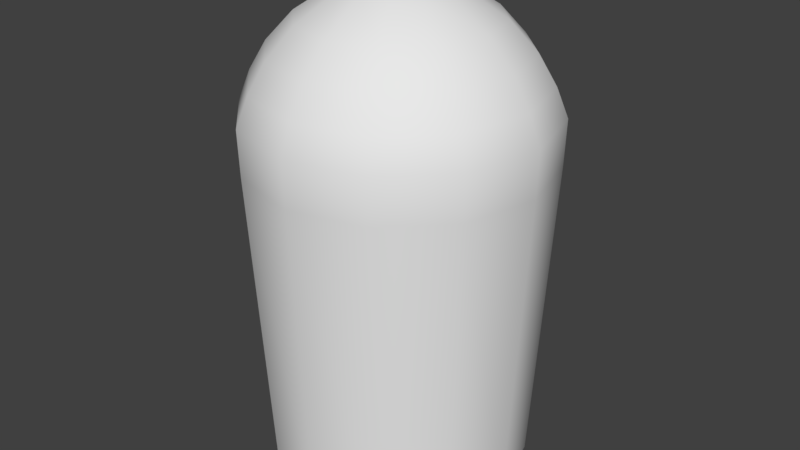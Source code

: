 # Source: enemy.blend  (saved by Blender 2.79.0; exported with 4.5.12 LTS)
import bpy
from mathutils import Matrix  # noqa: F401  (used for matrix-valued properties, if any)

bpy.ops.wm.read_factory_settings(use_empty=True)
scene = bpy.context.scene
scene.name = 'Scene'

# ---- collections
col_collection_1 = bpy.data.collections.new('Collection 1'); scene.collection.children.link(col_collection_1)

# ---- materials (node trees are filled in below, after node groups)
mat_material = bpy.data.materials.new('Material')
mat_material.alpha_threshold = 0.0
mat_material.use_transparent_shadow = False
mat_material.roughness = 0.5

# ---- material node trees

# ---- world
world_world = bpy.data.worlds.new('World'); scene.world = world_world
world_world.color = (0.05088, 0.05088, 0.05088)
world_world.use_sun_shadow = False
world_world.sun_shadow_jitter_overblur = 0.0
world_world.cycles.sampling_method = 'MANUAL'

# ---- meshes
me_circle_001 = bpy.data.meshes.new('Circle.001')
me_circle_001.from_pydata([(1.0, 0.0, -1.257), (0.866, 0.5, -1.257), (0.5, 0.866, -1.257), (0.0, 1.0, -1.257), (-0.5, 0.866, -1.257), (-0.866, 0.5, -1.257), (-1.0, -5.96e-08, -1.257), (-0.866, -0.5, -1.257), (-0.5, -0.866, -1.257), (-2.384e-07, -1.0, -1.257), (0.5, -0.866, -1.257), (0.866, -0.5, -1.257), (1.141, 0.0, 1.18), (0.9878, 0.5703, 1.18), (0.5703, 0.9878, 1.18), (0.0, 1.141, 1.18), (-0.5703, 0.9878, 1.18), (-0.9878, 0.5703, 1.18), (-1.141, 0.0, 1.18), (-0.9878, -0.5703, 1.18), (-0.5703, -0.9878, 1.18), (-2.384e-07, -1.141, 1.18), (0.5703, -0.9878, 1.18), (0.9878, -0.5703, 1.18), (1.152, 0.0, 1.531), (0.9974, 0.5758, 1.531), (0.5758, 0.9974, 1.531), (0.0, 1.152, 1.531), (-0.5758, 0.9974, 1.531), (-0.9974, 0.5758, 1.531), (-1.152, 0.0, 1.531), (-0.9974, -0.5758, 1.531), (-0.5758, -0.9974, 1.531), (-2.384e-07, -1.152, 1.531), (0.5758, -0.9974, 1.531), (0.9974, -0.5758, 1.531), (1.064, 0.0, 1.752), (0.9214, 0.532, 1.752), (0.532, 0.9214, 1.752), (0.0, 1.064, 1.752), (-0.532, 0.9214, 1.752), (-0.9214, 0.532, 1.752), (-1.064, 0.0, 1.752), (-0.9214, -0.532, 1.752), (-0.532, -0.9214, 1.752), (-2.384e-07, -1.064, 1.752), (0.532, -0.9214, 1.752), (0.9214, -0.532, 1.752), (0.9358, -5.96e-08, 1.972), (0.8105, 0.4679, 1.972), (0.4679, 0.8105, 1.972), (5.96e-08, 0.9358, 1.972), (-0.4679, 0.8105, 1.972), (-0.8105, 0.4679, 1.972), (-0.9358, -5.96e-08, 1.972), (-0.8105, -0.4679, 1.972), (-0.4679, -0.8105, 1.972), (-1.788e-07, -0.9358, 1.972), (0.4679, -0.8105, 1.972), (0.8105, -0.4679, 1.972), (0.7322, -5.96e-08, 2.193), (0.6341, 0.3661, 2.193), (0.3661, 0.6341, 2.193), (5.96e-08, 0.7322, 2.193), (-0.3661, 0.6341, 2.193), (-0.6341, 0.3661, 2.193), (-0.7322, -5.96e-08, 2.193), (-0.6341, -0.3661, 2.193), (-0.3661, -0.6341, 2.193), (-1.788e-07, -0.7322, 2.193), (0.3661, -0.6341, 2.193), (0.6341, -0.3661, 2.193), (0.3998, -8.941e-08, 2.413), (0.3462, 0.1999, 2.413), (0.1999, 0.3462, 2.413), (2.98e-08, 0.3998, 2.413), (-0.1999, 0.3462, 2.413), (-0.3462, 0.1999, 2.413), (-0.3998, -8.941e-08, 2.413), (-0.3462, -0.1999, 2.413), (-0.1999, -0.3462, 2.413), (-8.941e-08, -0.3998, 2.413), (0.1999, -0.3462, 2.413), (0.3462, -0.1999, 2.413), (0.05919, -1.416e-07, 2.506), (0.05126, 0.0296, 2.506), (0.0296, 0.05126, 2.506), (1.863e-08, 0.05919, 2.506), (-0.0296, 0.05126, 2.506), (-0.05126, 0.0296, 2.506), (-0.05919, -1.416e-07, 2.506), (-0.05126, -0.0296, 2.506), (-0.0296, -0.05126, 2.506), (0.0, -0.05919, 2.506), (0.0296, -0.05126, 2.506), (0.05126, -0.0296, 2.506)], [], [(10, 22, 21, 9), (7, 19, 18, 6), (4, 16, 15, 3), (11, 23, 22, 10), (1, 13, 12, 0), (8, 20, 19, 7), (5, 17, 16, 4), (0, 12, 23, 11), (2, 14, 13, 1), (9, 21, 20, 8), (6, 18, 17, 5), (3, 15, 14, 2), (17, 29, 28, 16), (12, 24, 35, 23), (14, 26, 25, 13), (21, 33, 32, 20), (18, 30, 29, 17), (15, 27, 26, 14), (22, 34, 33, 21), (19, 31, 30, 18), (16, 28, 27, 15), (23, 35, 34, 22), (13, 25, 24, 12), (20, 32, 31, 19), (32, 44, 43, 31), (29, 41, 40, 28), (24, 36, 47, 35), (26, 38, 37, 25), (33, 45, 44, 32), (30, 42, 41, 29), (27, 39, 38, 26), (34, 46, 45, 33), (31, 43, 42, 30), (28, 40, 39, 27), (35, 47, 46, 34), (25, 37, 36, 24), (37, 49, 48, 36), (44, 56, 55, 43), (41, 53, 52, 40), (36, 48, 59, 47), (38, 50, 49, 37), (45, 57, 56, 44), (42, 54, 53, 41), (39, 51, 50, 38), (46, 58, 57, 45), (43, 55, 54, 42), (40, 52, 51, 39), (47, 59, 58, 46), (59, 71, 70, 58), (49, 61, 60, 48), (56, 68, 67, 55), (53, 65, 64, 52), (48, 60, 71, 59), (50, 62, 61, 49), (57, 69, 68, 56), (54, 66, 65, 53), (51, 63, 62, 50), (58, 70, 69, 57), (55, 67, 66, 54), (52, 64, 63, 51), (64, 76, 75, 63), (71, 83, 82, 70), (61, 73, 72, 60), (68, 80, 79, 67), (65, 77, 76, 64), (60, 72, 83, 71), (62, 74, 73, 61), (69, 81, 80, 68), (66, 78, 77, 65), (63, 75, 74, 62), (70, 82, 81, 69), (67, 79, 78, 66), (76, 88, 87, 75), (83, 95, 94, 82), (73, 85, 84, 72), (80, 92, 91, 79), (77, 89, 88, 76), (72, 84, 95, 83), (74, 86, 85, 73), (81, 93, 92, 80), (78, 90, 89, 77), (75, 87, 86, 74), (82, 94, 93, 81), (79, 91, 90, 78), (85, 86, 87, 88, 89, 90, 91, 92, 93, 94, 95, 84)])
me_circle_001.polygons.foreach_set('use_smooth', [True] * 85)
_uv = me_circle_001.uv_layers.new(name='UVMap')
_uv.uv.foreach_set('vector', [0.6399, 0.01926, 0.6446, 0.5721, 0.5258, 0.5688, 0.5133, 0.01904, 0.257, 0.02276, 0.2807, 0.6064, 0.1361, 0.6505, 0.1263, 0.02541, 0.6399, 0.01926, 0.6446, 0.5721, 0.5258, 0.5688, 0.5133, 0.01904, 0.7664, 0.01961, 0.7704, 0.5895, 0.6446, 0.5721, 0.6399, 0.01926, 0.257, 0.02276, 0.2807, 0.6064, 0.1361, 0.6505, 0.1263, 0.02541, 0.3859, 0.0202, 0.407, 0.5797, 0.2807, 0.6064, 0.257, 0.02276, 0.7664, 0.01961, 0.7704, 0.5895, 0.6446, 0.5721, 0.6399, 0.01926, 0.8938, 0.01775, 0.9116, 0.6189, 0.7704, 0.5895, 0.7664, 0.01961, 0.3859, 0.0202, 0.407, 0.5797, 0.2807, 0.6064, 0.257, 0.02276, 0.5133, 0.01904, 0.5258, 0.5688, 0.407, 0.5797, 0.3859, 0.0202, 0.8938, 0.01775, 0.9116, 0.6189, 0.7704, 0.5895, 0.7664, 0.01961, 0.5133, 0.01904, 0.5258, 0.5688, 0.407, 0.5797, 0.3859, 0.0202, 0.7704, 0.5895, 0.753, 0.6642, 0.6366, 0.6407, 0.6446, 0.5721, 0.9116, 0.6189, 0.8892, 0.7112, 0.753, 0.6642, 0.7704, 0.5895, 0.407, 0.5797, 0.4184, 0.6485, 0.3039, 0.6821, 0.2807, 0.6064, 0.5258, 0.5688, 0.5272, 0.6356, 0.4184, 0.6485, 0.407, 0.5797, 0.9116, 0.6189, 0.8892, 0.7112, 0.753, 0.6642, 0.7704, 0.5895, 0.5258, 0.5688, 0.5272, 0.6356, 0.4184, 0.6485, 0.407, 0.5797, 0.6446, 0.5721, 0.6366, 0.6407, 0.5272, 0.6356, 0.5258, 0.5688, 0.2807, 0.6064, 0.3039, 0.6821, 0.1714, 0.7447, 0.1361, 0.6505, 0.6446, 0.5721, 0.6366, 0.6407, 0.5272, 0.6356, 0.5258, 0.5688, 0.7704, 0.5895, 0.753, 0.6642, 0.6366, 0.6407, 0.6446, 0.5721, 0.2807, 0.6064, 0.3039, 0.6821, 0.1714, 0.7447, 0.1361, 0.6505, 0.407, 0.5797, 0.4184, 0.6485, 0.3039, 0.6821, 0.2807, 0.6064, 0.4184, 0.6485, 0.4278, 0.6927, 0.3234, 0.7292, 0.3039, 0.6821, 0.753, 0.6642, 0.7372, 0.7131, 0.6298, 0.6855, 0.6366, 0.6407, 0.8892, 0.7112, 0.8602, 0.7695, 0.7372, 0.7131, 0.753, 0.6642, 0.4184, 0.6485, 0.4278, 0.6927, 0.3234, 0.7292, 0.3039, 0.6821, 0.5272, 0.6356, 0.5284, 0.6791, 0.4278, 0.6927, 0.4184, 0.6485, 0.8892, 0.7112, 0.8602, 0.7695, 0.7372, 0.7131, 0.753, 0.6642, 0.5272, 0.6356, 0.5284, 0.6791, 0.4278, 0.6927, 0.4184, 0.6485, 0.6366, 0.6407, 0.6298, 0.6855, 0.5284, 0.6791, 0.5272, 0.6356, 0.3039, 0.6821, 0.3234, 0.7292, 0.2074, 0.7985, 0.1714, 0.7447, 0.6366, 0.6407, 0.6298, 0.6855, 0.5284, 0.6791, 0.5272, 0.6356, 0.753, 0.6642, 0.7372, 0.7131, 0.6298, 0.6855, 0.6366, 0.6407, 0.3039, 0.6821, 0.3234, 0.7292, 0.2074, 0.7985, 0.1714, 0.7447, 0.3234, 0.7292, 0.3488, 0.7782, 0.2537, 0.8509, 0.2074, 0.7985, 0.4278, 0.6927, 0.4399, 0.7399, 0.3488, 0.7782, 0.3234, 0.7292, 0.7372, 0.7131, 0.7159, 0.7646, 0.6208, 0.7336, 0.6298, 0.6855, 0.8602, 0.7695, 0.8203, 0.8281, 0.7159, 0.7646, 0.7372, 0.7131, 0.4278, 0.6927, 0.4399, 0.7399, 0.3488, 0.7782, 0.3234, 0.7292, 0.5284, 0.6791, 0.5298, 0.7259, 0.4399, 0.7399, 0.4278, 0.6927, 0.8602, 0.7695, 0.8203, 0.8281, 0.7159, 0.7646, 0.7372, 0.7131, 0.5284, 0.6791, 0.5298, 0.7259, 0.4399, 0.7399, 0.4278, 0.6927, 0.6298, 0.6855, 0.6208, 0.7336, 0.5298, 0.7259, 0.5284, 0.6791, 0.3234, 0.7292, 0.3488, 0.7782, 0.2537, 0.8509, 0.2074, 0.7985, 0.6298, 0.6855, 0.6208, 0.7336, 0.5298, 0.7259, 0.5284, 0.6791, 0.7372, 0.7131, 0.7159, 0.7646, 0.6208, 0.7336, 0.6298, 0.6855, 0.7159, 0.7646, 0.6833, 0.8247, 0.607, 0.7918, 0.6208, 0.7336, 0.3488, 0.7782, 0.3852, 0.8336, 0.319, 0.9024, 0.2537, 0.8509, 0.4399, 0.7399, 0.4573, 0.7963, 0.3852, 0.8336, 0.3488, 0.7782, 0.7159, 0.7646, 0.6833, 0.8247, 0.607, 0.7918, 0.6208, 0.7336, 0.8203, 0.8281, 0.759, 0.8901, 0.6833, 0.8247, 0.7159, 0.7646, 0.4399, 0.7399, 0.4573, 0.7963, 0.3852, 0.8336, 0.3488, 0.7782, 0.5298, 0.7259, 0.5315, 0.7831, 0.4573, 0.7963, 0.4399, 0.7399, 0.8203, 0.8281, 0.759, 0.8901, 0.6833, 0.8247, 0.7159, 0.7646, 0.5298, 0.7259, 0.5315, 0.7831, 0.4573, 0.7963, 0.4399, 0.7399, 0.6208, 0.7336, 0.607, 0.7918, 0.5315, 0.7831, 0.5298, 0.7259, 0.3488, 0.7782, 0.3852, 0.8336, 0.319, 0.9024, 0.2537, 0.8509, 0.6208, 0.7336, 0.607, 0.7918, 0.5315, 0.7831, 0.5298, 0.7259, 0.607, 0.7918, 0.58, 0.8755, 0.5339, 0.8672, 0.5315, 0.7831, 0.6833, 0.8247, 0.6225, 0.9022, 0.58, 0.8755, 0.607, 0.7918, 0.3852, 0.8336, 0.4477, 0.9036, 0.4187, 0.9493, 0.319, 0.9024, 0.4573, 0.7963, 0.4883, 0.8765, 0.4477, 0.9036, 0.3852, 0.8336, 0.6833, 0.8247, 0.6225, 0.9022, 0.58, 0.8755, 0.607, 0.7918, 0.759, 0.8901, 0.6552, 0.95, 0.6225, 0.9022, 0.6833, 0.8247, 0.4573, 0.7963, 0.4883, 0.8765, 0.4477, 0.9036, 0.3852, 0.8336, 0.5315, 0.7831, 0.5339, 0.8672, 0.4883, 0.8765, 0.4573, 0.7963, 0.759, 0.8901, 0.6552, 0.95, 0.6225, 0.9022, 0.6833, 0.8247, 0.5315, 0.7831, 0.5339, 0.8672, 0.4883, 0.8765, 0.4573, 0.7963, 0.607, 0.7918, 0.58, 0.8755, 0.5339, 0.8672, 0.5315, 0.7831, 0.3852, 0.8336, 0.4477, 0.9036, 0.4187, 0.9493, 0.319, 0.9024, 0.58, 0.8755, 0.5425, 0.9599, 0.5346, 0.9579, 0.5339, 0.8672, 0.6225, 0.9022, 0.549, 0.965, 0.5425, 0.9599, 0.58, 0.8755, 0.4477, 0.9036, 0.5198, 0.9642, 0.5158, 0.9718, 0.4187, 0.9493, 0.4883, 0.8765, 0.5266, 0.9593, 0.5198, 0.9642, 0.4477, 0.9036, 0.6225, 0.9022, 0.549, 0.965, 0.5425, 0.9599, 0.58, 0.8755, 0.6552, 0.95, 0.5528, 0.9727, 0.549, 0.965, 0.6225, 0.9022, 0.4883, 0.8765, 0.5266, 0.9593, 0.5198, 0.9642, 0.4477, 0.9036, 0.5339, 0.8672, 0.5346, 0.9579, 0.5266, 0.9593, 0.4883, 0.8765, 0.6552, 0.95, 0.5528, 0.9727, 0.549, 0.965, 0.6225, 0.9022, 0.5339, 0.8672, 0.5346, 0.9579, 0.5266, 0.9593, 0.4883, 0.8765, 0.58, 0.8755, 0.5425, 0.9599, 0.5346, 0.9579, 0.5339, 0.8672, 0.4477, 0.9036, 0.5198, 0.9642, 0.5158, 0.9718, 0.4187, 0.9493, 0.1768, 0.8913, 0.1705, 0.9022, 0.1595, 0.9086, 0.1469, 0.9086, 0.136, 0.9022, 0.1297, 0.8913, 0.1297, 0.8787, 0.136, 0.8678, 0.1469, 0.8615, 0.1595, 0.8615, 0.1705, 0.8678, 0.1768, 0.8787])
me_circle_001.materials.append(mat_material)
me_circle_001.use_remesh_preserve_volume = False
me_circle_001.use_remesh_preserve_attributes = False
me_circle_001.use_mirror_vertex_groups = False
me_circle_001.update()

# ---- objects
ob_circle_001 = bpy.data.objects.new('Circle.001', me_circle_001)

# ---- transforms, parenting, visibility, modifiers, constraints
ob_circle_001.location = (0.0, 0.0, -1.356)
ob_circle_001.scale = (0.5567, 0.5567, 0.5567)
ob_circle_001.lineart.crease_threshold = 0.0

# ---- collection membership
col_collection_1.objects.link(ob_circle_001)

# ---- scene / render settings (as saved in the file)
scene.frame_start = 1; scene.frame_end = 250; scene.frame_set(1)
scene.render.engine = 'BLENDER_EEVEE_NEXT'
scene.render.resolution_percentage = 50
scene.render.dither_intensity = 0.0
scene.cycles.use_denoising = False
scene.cycles.samples = 128
scene.cycles.sampling_pattern = 'TABULATED_SOBOL'
scene.cycles.use_adaptive_sampling = False
scene.cycles.use_light_tree = False
scene.cycles.blur_glossy = 0.0
scene.cycles.sample_clamp_indirect = 0.0
scene.view_settings.view_transform = 'Standard'
bpy.context.view_layer.update()

# ---- added for rendering (the .blend has no active camera and no usable light): camera, sun
cam_auto = bpy.data.cameras.new('AutoCamera')
cam_auto.lens = 50.0
cam_auto.sensor_width = 36.0
cam_auto.clip_end = 1000.0
ob_auto_camera = bpy.data.objects.new('AutoCamera', cam_auto)
scene.collection.objects.link(ob_auto_camera)
ob_auto_camera.location = (2.56379, -3.07655, 1.04301)
ob_auto_camera.rotation_euler = (1.09748, -7.21219e-08, 0.694738)
scene.camera = ob_auto_camera
light_auto_sun = bpy.data.lights.new('AutoSun', 'SUN')
light_auto_sun.energy = 3.0
light_auto_sun.angle = 0.0523599
ob_auto_sun = bpy.data.objects.new('AutoSun', light_auto_sun)
scene.collection.objects.link(ob_auto_sun)
ob_auto_sun.rotation_euler = (0.872665, 0.174533, 0.523599)
bpy.context.view_layer.update()
